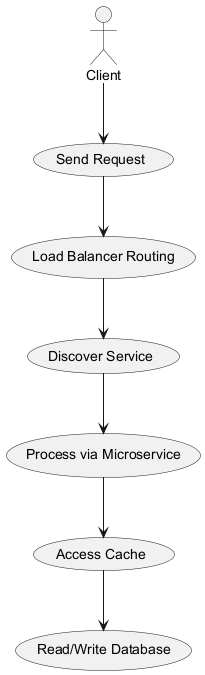

The diagram above was rendered by PlantUML. Its source (embedded in the PNG):
@startuml
actor Client

usecase "Send Request" as UC1
usecase "Load Balancer Routing" as UC2
usecase "Discover Service" as UC3
usecase "Process via Microservice" as UC4
usecase "Access Cache" as UC5
usecase "Read/Write Database" as UC6

Client --> UC1
UC1 --> UC2
UC2 --> UC3
UC3 --> UC4
UC4 --> UC5
UC5 --> UC6
@enduml